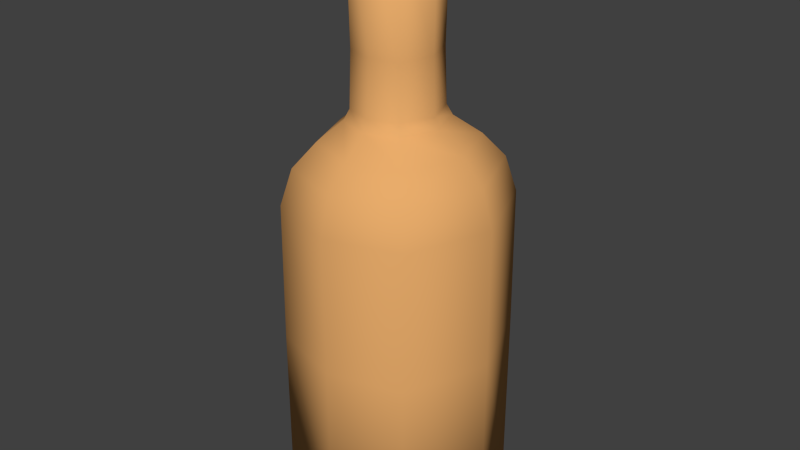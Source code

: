 # Source: P5Bottle.blend  (saved by Blender 2.61.0; exported with 4.5.12 LTS)
import bpy
from mathutils import Matrix  # noqa: F401  (used for matrix-valued properties, if any)

bpy.ops.wm.read_factory_settings(use_empty=True)
scene = bpy.context.scene
scene.name = 'Scene'

# ---- collections
col_collection_1 = bpy.data.collections.new('Collection 1'); scene.collection.children.link(col_collection_1)

# ---- materials (node trees are filled in below, after node groups)
mat_bottle = bpy.data.materials.new('bottle')
mat_bottle.alpha_threshold = 0.0
mat_bottle.use_transparent_shadow = False
mat_bottle.preview_render_type = 'SHADERBALL'
mat_bottle.diffuse_color = (0.8, 0.4081, 0.1458, 1.0)
mat_bottle.specular_color = (1.0, 0.5665, 0.0274)
mat_bottle.roughness = 0.5
mat_bottle.specular_intensity = 0.9056
mat_bottle.line_color = (0.0, 0.0, 0.0, 0.8622)

# ---- material node trees

# ---- world
world_world = bpy.data.worlds.new('World'); scene.world = world_world
world_world.color = (0.05088, 0.05088, 0.05088)
world_world.use_sun_shadow = False
world_world.sun_shadow_jitter_overblur = 0.0
world_world.cycles.sampling_method = 'MANUAL'
world_world.cycles.sample_map_resolution = 256

# ---- meshes
me_cube = bpy.data.meshes.new('Cube')
me_cube.from_pydata([(0.8449, 0.96, -2.908), (0.8449, -0.96, -2.908), (-0.8351, -0.96, -2.908), (-0.8351, 0.96, -2.908), (0.7548, 0.8397, 1.067), (0.7548, -0.8397, 1.067), (-0.7451, -0.8397, 1.067), (-0.7451, 0.8397, 1.067), (1.205, 4.78e-08, -2.908), (-1.195, 3.697e-07, -2.908), (1.073, -5.279e-07, 1.067), (-1.063, 2.426e-07, 1.067), (0.004857, -1.2, -2.908), (0.004858, 1.2, -2.908), (0.004857, -1.092, 1.067), (0.004858, 1.092, 1.067), (0.004858, 3.685e-07, -2.908), (0.8449, -0.96, -0.9497), (0.8449, 0.96, -0.9497), (-0.8351, -0.96, -0.9497), (-0.8351, 0.96, -0.9497), (1.205, -2.849e-07, -0.9497), (-1.195, 3.171e-07, -0.9497), (0.004857, -1.2, -0.9497), (0.004858, 1.2, -0.9497), (-0.3478, 0.3782, 3.569), (-0.01691, 0.4727, 3.569), (0.314, 0.3782, 3.569), (-0.3478, -0.3782, 3.569), (-0.01691, -0.4727, 3.569), (0.314, -0.3782, 3.569), (-0.4897, -6.245e-08, 3.569), (0.4558, -4.147e-07, 3.569), (-0.01691, -2.386e-07, 3.569), (-0.332, 0.3601, 2.302), (-0.01691, 0.4501, 2.302), (0.2981, 0.3601, 2.302), (-0.01691, -0.4501, 2.302), (-0.332, -0.3601, 2.302), (0.2981, -0.3601, 2.302), (-0.467, -8.173e-08, 2.302), (0.4332, -4.171e-07, 2.302), (-0.3936, 0.4197, 1.56), (-0.01594, 0.5539, 1.56), (0.3611, 0.4197, 1.559), (-0.01594, -0.5539, 1.56), (-0.3936, -0.4197, 1.56), (0.3611, -0.4197, 1.559), (-0.5531, -2.123e-08, 1.56), (0.514, -4.873e-07, 1.548), (-0.5721, 0.6456, 1.343), (0.004858, 0.8409, 1.343), (0.5819, 0.6456, 1.343), (0.004857, -0.8409, 1.343), (-0.5721, -0.6456, 1.343), (0.5819, -0.6456, 1.343), (-0.8167, 1.331e-07, 1.343), (0.8264, -4.868e-07, 1.343), (0.8423, -0.9401, 0.653), (0.8423, 0.9401, 0.653), (-0.8326, -0.9401, 0.653), (-0.8326, 0.9401, 0.653), (1.198, -5.418e-07, 0.653), (-1.188, 2.859e-07, 0.653), (0.004857, -1.217, 0.653), (0.004858, 1.217, 0.653), (-0.3486, 0.3725, 1.681), (-0.01691, 0.4819, 1.681), (0.3148, 0.3725, 1.681), (-0.01691, -0.4819, 1.681), (-0.3486, -0.3725, 1.681), (0.3148, -0.3725, 1.681), (-0.4895, -4.616e-08, 1.681), (0.4557, -4.041e-07, 1.681)], [], [(13, 0, 8, 16), (16, 9, 3, 13), (1, 12, 16, 8), (12, 2, 9, 16), (0, 18, 21, 8), (17, 1, 8, 21), (22, 9, 2, 19), (20, 3, 9, 22), (23, 12, 1, 17), (19, 2, 12, 23), (18, 0, 13, 24), (3, 20, 24, 13), (29, 30, 32, 33), (28, 29, 33, 31), (33, 32, 27, 26), (31, 33, 26, 25), (34, 25, 26, 35), (35, 26, 27, 36), (37, 29, 28, 38), (39, 30, 29, 37), (40, 31, 25, 34), (38, 28, 31, 40), (41, 32, 30, 39), (36, 27, 32, 41), (7, 50, 51, 15), (50, 42, 43, 51), (15, 51, 52, 4), (51, 43, 44, 52), (14, 53, 54, 6), (53, 45, 46, 54), (5, 55, 53, 14), (55, 47, 45, 53), (11, 56, 50, 7), (56, 48, 42, 50), (6, 54, 56, 11), (54, 46, 48, 56), (10, 57, 55, 5), (57, 49, 47, 55), (4, 52, 57, 10), (52, 44, 49, 57), (10, 62, 59, 4), (62, 21, 18, 59), (5, 58, 62, 10), (58, 17, 21, 62), (11, 63, 60, 6), (63, 22, 19, 60), (7, 61, 63, 11), (61, 20, 22, 63), (14, 64, 58, 5), (64, 23, 17, 58), (6, 60, 64, 14), (60, 19, 23, 64), (24, 65, 59, 18), (65, 15, 4, 59), (20, 61, 65, 24), (61, 7, 15, 65), (42, 66, 67, 43), (66, 34, 35, 67), (43, 67, 68, 44), (67, 35, 36, 68), (45, 69, 70, 46), (69, 37, 38, 70), (47, 71, 69, 45), (71, 39, 37, 69), (48, 72, 66, 42), (72, 40, 34, 66), (46, 70, 72, 48), (70, 38, 40, 72), (49, 73, 71, 47), (73, 41, 39, 71), (44, 68, 73, 49), (68, 36, 41, 73)])
me_cube.polygons.foreach_set('use_smooth', [True] * 72)
me_cube.materials.append(mat_bottle)
me_cube.use_remesh_preserve_volume = False
me_cube.use_remesh_preserve_attributes = False
me_cube.use_mirror_vertex_groups = False
me_cube.update()

# ---- objects
ob_bottle = bpy.data.objects.new('bottle', me_cube)

# ---- transforms, parenting, visibility, modifiers, constraints
ob_bottle.location = (0.0, 0.0, 0.0)
ob_bottle.lineart.crease_threshold = 0.0

# ---- collection membership
col_collection_1.objects.link(ob_bottle)

# ---- scene / render settings (as saved in the file)
scene.frame_start = 1; scene.frame_end = 250; scene.frame_set(208)
scene.render.engine = 'BLENDER_EEVEE_NEXT'
scene.render.image_settings.color_mode = 'RGB'
scene.render.image_settings.compression = 90
scene.render.resolution_percentage = 50
scene.render.dither_intensity = 0.0
scene.render.bake_margin = 2
scene.render.bake_bias = 0.0
scene.cycles.use_denoising = False
scene.cycles.samples = 10
scene.cycles.sampling_pattern = 'TABULATED_SOBOL'
scene.cycles.light_sampling_threshold = 0.0
scene.cycles.use_adaptive_sampling = False
scene.cycles.use_light_tree = False
scene.cycles.blur_glossy = 0.0
scene.cycles.volume_bounces = 1
scene.cycles.pixel_filter_type = 'GAUSSIAN'
scene.cycles.sample_clamp_indirect = 0.0
scene.view_settings.view_transform = 'Standard'
bpy.context.view_layer.update()

# ---- added for rendering (the .blend has no active camera and no usable light): camera, sun
cam_auto = bpy.data.cameras.new('AutoCamera')
cam_auto.lens = 50.0
cam_auto.sensor_width = 36.0
cam_auto.clip_end = 1000.0
ob_auto_camera = bpy.data.objects.new('AutoCamera', cam_auto)
scene.collection.objects.link(ob_auto_camera)
ob_auto_camera.location = (6.78065, -8.13096, 5.75106)
ob_auto_camera.rotation_euler = (1.09748, -7.21219e-08, 0.694738)
scene.camera = ob_auto_camera
light_auto_sun = bpy.data.lights.new('AutoSun', 'SUN')
light_auto_sun.energy = 3.0
light_auto_sun.angle = 0.0523599
ob_auto_sun = bpy.data.objects.new('AutoSun', light_auto_sun)
scene.collection.objects.link(ob_auto_sun)
ob_auto_sun.rotation_euler = (0.872665, 0.174533, 0.523599)
bpy.context.view_layer.update()
